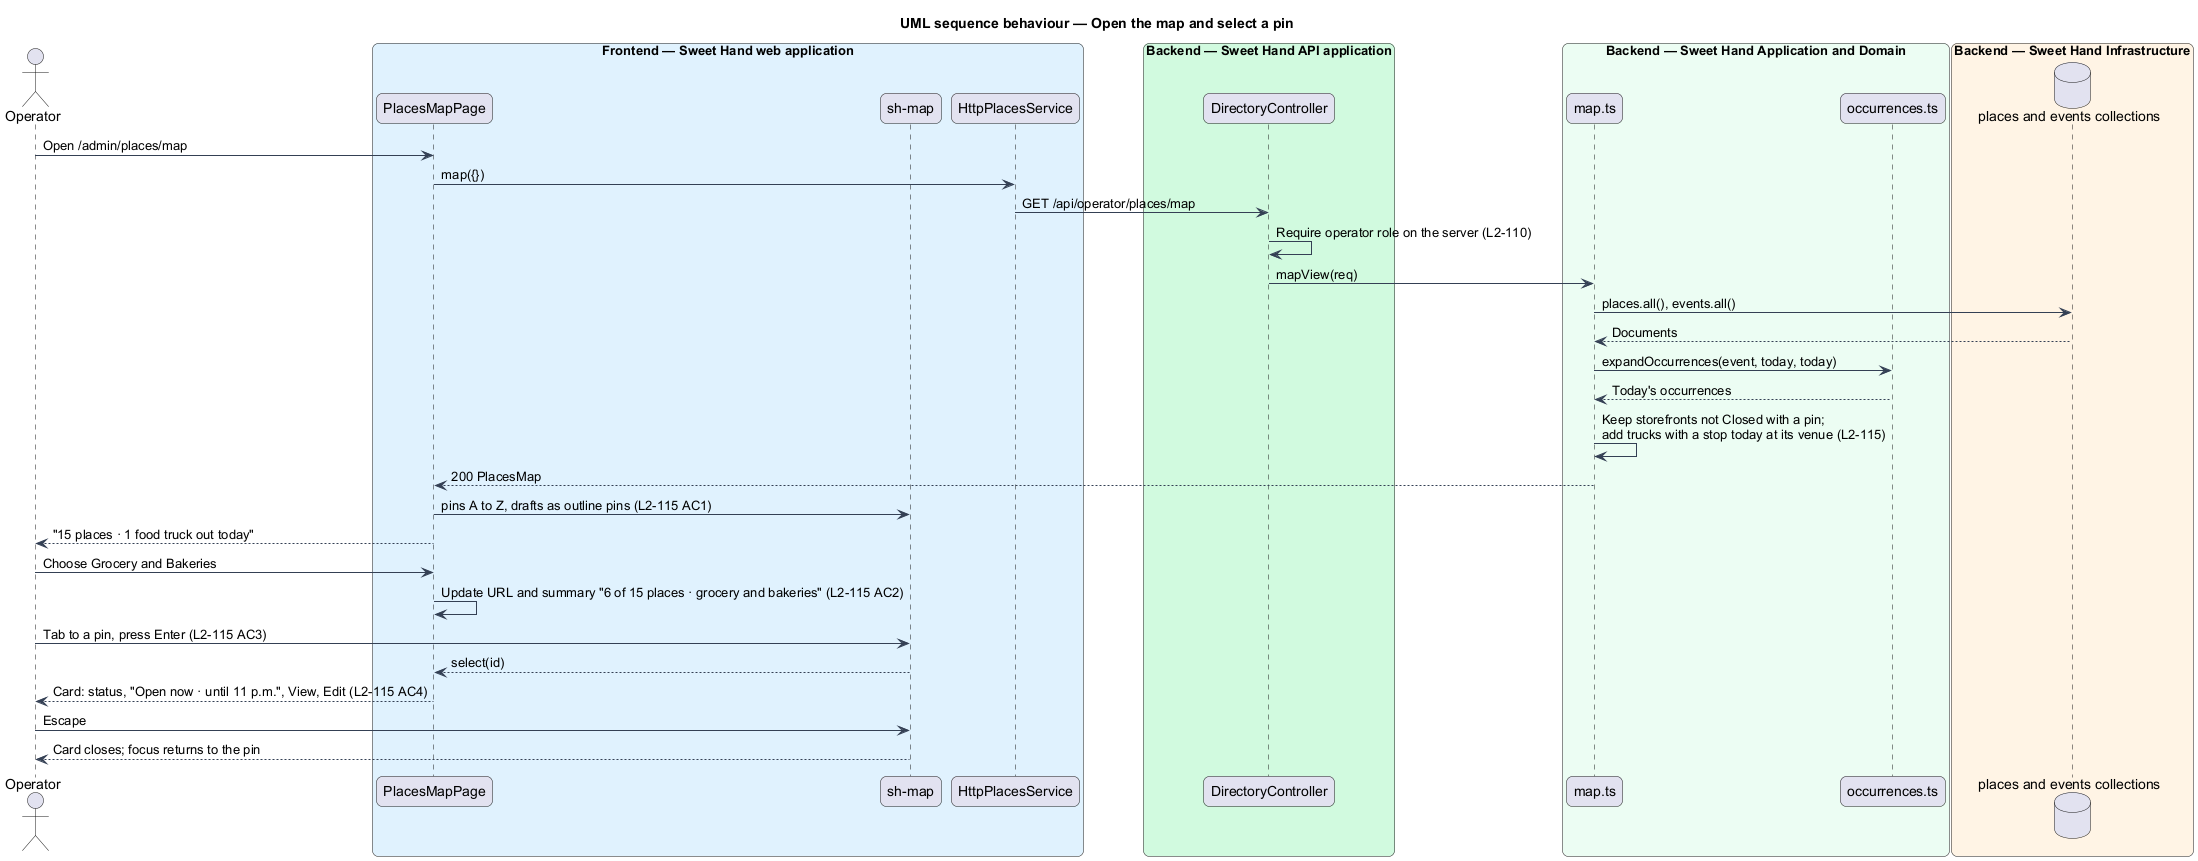

The diagram above was rendered by PlantUML. Its source (embedded in the PNG):
@startuml
title UML sequence behaviour — Open the map and select a pin
skinparam backgroundColor #FFFFFF
skinparam shadowing false
skinparam roundcorner 12
skinparam defaultFontName Arial
skinparam ArrowColor #344054
actor "Operator" as actor
box "Frontend — Sweet Hand web application" #E0F2FE
  participant "PlacesMapPage" as page
  participant "sh-map" as map
  participant "HttpPlacesService" as svc
end box
box "Backend — Sweet Hand API application" #D1FADF
  participant "DirectoryController" as ctrl
end box
box "Backend — Sweet Hand Application and Domain" #ECFDF3
  participant "map.ts" as uc
  participant "occurrences.ts" as occ
end box
box "Backend — Sweet Hand Infrastructure" #FFF4E5
  database "places and events collections" as db
end box
actor -> page : Open /admin/places/map
page -> svc : map({})
svc -> ctrl : GET /api/operator/places/map
ctrl -> ctrl : Require operator role on the server (L2-110)
ctrl -> uc : mapView(req)
uc -> db : places.all(), events.all()
db --> uc : Documents
uc -> occ : expandOccurrences(event, today, today)
occ --> uc : Today's occurrences
uc -> uc : Keep storefronts not Closed with a pin;\nadd trucks with a stop today at its venue (L2-115)
uc --> page : 200 PlacesMap
page -> map : pins A to Z, drafts as outline pins (L2-115 AC1)
page --> actor : "15 places · 1 food truck out today"
actor -> page : Choose Grocery and Bakeries
page -> page : Update URL and summary "6 of 15 places · grocery and bakeries" (L2-115 AC2)
actor -> map : Tab to a pin, press Enter (L2-115 AC3)
map --> page : select(id)
page --> actor : Card: status, "Open now · until 11 p.m.", View, Edit (L2-115 AC4)
actor -> map : Escape
map --> actor : Card closes; focus returns to the pin
@enduml